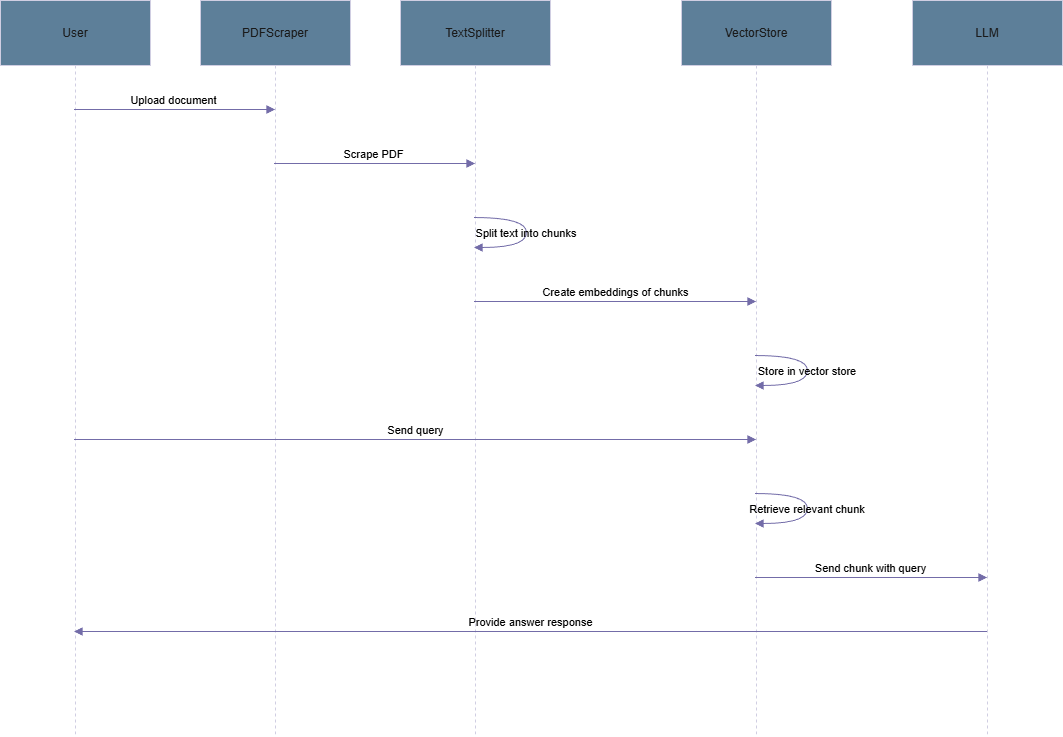

The diagram above was exported from draw.io. Its source (the exported page's mxGraphModel, read from the mxfile embedded in the PNG):
<mxGraphModel dx="2084" dy="1054" grid="1" gridSize="10" guides="1" tooltips="1" connect="1" arrows="1" fold="1" page="1" pageScale="1" pageWidth="850" pageHeight="1100" math="0" shadow="0">
  <root>
    <mxCell id="0" />
    <mxCell id="1" parent="0" />
    <mxCell id="wERCuTUhGCEahfkIJHhi-1" parent="1" style="shape=umlLifeline;perimeter=lifelinePerimeter;whiteSpace=wrap;container=1;dropTarget=0;collapsible=0;recursiveResize=0;outlineConnect=0;portConstraint=eastwest;newEdgeStyle={&quot;edgeStyle&quot;:&quot;elbowEdgeStyle&quot;,&quot;elbow&quot;:&quot;vertical&quot;,&quot;curved&quot;:0,&quot;rounded&quot;:0};size=65;labelBackgroundColor=none;fillColor=#5D7F99;strokeColor=#D0CEE2;fontColor=#1A1A1A;" value="User" vertex="1">
      <mxGeometry height="736" width="150" x="20" y="20" as="geometry" />
    </mxCell>
    <mxCell id="wERCuTUhGCEahfkIJHhi-2" parent="1" style="shape=umlLifeline;perimeter=lifelinePerimeter;whiteSpace=wrap;container=1;dropTarget=0;collapsible=0;recursiveResize=0;outlineConnect=0;portConstraint=eastwest;newEdgeStyle={&quot;edgeStyle&quot;:&quot;elbowEdgeStyle&quot;,&quot;elbow&quot;:&quot;vertical&quot;,&quot;curved&quot;:0,&quot;rounded&quot;:0};size=65;labelBackgroundColor=none;fillColor=#5D7F99;strokeColor=#D0CEE2;fontColor=#1A1A1A;" value="PDFScraper" vertex="1">
      <mxGeometry height="736" width="150" x="220" y="20" as="geometry" />
    </mxCell>
    <mxCell id="wERCuTUhGCEahfkIJHhi-3" parent="1" style="shape=umlLifeline;perimeter=lifelinePerimeter;whiteSpace=wrap;container=1;dropTarget=0;collapsible=0;recursiveResize=0;outlineConnect=0;portConstraint=eastwest;newEdgeStyle={&quot;edgeStyle&quot;:&quot;elbowEdgeStyle&quot;,&quot;elbow&quot;:&quot;vertical&quot;,&quot;curved&quot;:0,&quot;rounded&quot;:0};size=65;labelBackgroundColor=none;fillColor=#5D7F99;strokeColor=#D0CEE2;fontColor=#1A1A1A;" value="TextSplitter" vertex="1">
      <mxGeometry height="736" width="150" x="420" y="20" as="geometry" />
    </mxCell>
    <mxCell id="wERCuTUhGCEahfkIJHhi-4" parent="1" style="shape=umlLifeline;perimeter=lifelinePerimeter;whiteSpace=wrap;container=1;dropTarget=0;collapsible=0;recursiveResize=0;outlineConnect=0;portConstraint=eastwest;newEdgeStyle={&quot;edgeStyle&quot;:&quot;elbowEdgeStyle&quot;,&quot;elbow&quot;:&quot;vertical&quot;,&quot;curved&quot;:0,&quot;rounded&quot;:0};size=65;labelBackgroundColor=none;fillColor=#5D7F99;strokeColor=#D0CEE2;fontColor=#1A1A1A;" value="VectorStore" vertex="1">
      <mxGeometry height="736" width="150" x="701" y="20" as="geometry" />
    </mxCell>
    <mxCell id="wERCuTUhGCEahfkIJHhi-5" parent="1" style="shape=umlLifeline;perimeter=lifelinePerimeter;whiteSpace=wrap;container=1;dropTarget=0;collapsible=0;recursiveResize=0;outlineConnect=0;portConstraint=eastwest;newEdgeStyle={&quot;edgeStyle&quot;:&quot;elbowEdgeStyle&quot;,&quot;elbow&quot;:&quot;vertical&quot;,&quot;curved&quot;:0,&quot;rounded&quot;:0};size=65;labelBackgroundColor=none;fillColor=#5D7F99;strokeColor=#D0CEE2;fontColor=#1A1A1A;" value="LLM" vertex="1">
      <mxGeometry height="736" width="150" x="932" y="20" as="geometry" />
    </mxCell>
    <mxCell id="wERCuTUhGCEahfkIJHhi-6" edge="1" parent="1" source="wERCuTUhGCEahfkIJHhi-1" style="verticalAlign=bottom;edgeStyle=elbowEdgeStyle;elbow=vertical;curved=0;rounded=0;endArrow=block;labelBackgroundColor=none;strokeColor=#736CA8;fontColor=default;" target="wERCuTUhGCEahfkIJHhi-2" value="Upload document">
      <mxGeometry relative="1" as="geometry">
        <Array as="points">
          <mxPoint x="204" y="129" />
        </Array>
      </mxGeometry>
    </mxCell>
    <mxCell id="wERCuTUhGCEahfkIJHhi-7" edge="1" parent="1" source="wERCuTUhGCEahfkIJHhi-2" style="verticalAlign=bottom;edgeStyle=elbowEdgeStyle;elbow=vertical;curved=0;rounded=0;endArrow=block;labelBackgroundColor=none;strokeColor=#736CA8;fontColor=default;" target="wERCuTUhGCEahfkIJHhi-3" value="Scrape PDF">
      <mxGeometry relative="1" as="geometry">
        <Array as="points">
          <mxPoint x="404" y="183" />
        </Array>
      </mxGeometry>
    </mxCell>
    <mxCell id="wERCuTUhGCEahfkIJHhi-8" edge="1" parent="1" source="wERCuTUhGCEahfkIJHhi-3" style="curved=1;endArrow=block;labelBackgroundColor=none;strokeColor=#736CA8;fontColor=default;" target="wERCuTUhGCEahfkIJHhi-3" value="Split text into chunks">
      <mxGeometry relative="1" as="geometry">
        <Array as="points">
          <mxPoint x="546" y="237" />
          <mxPoint x="546" y="267" />
        </Array>
      </mxGeometry>
    </mxCell>
    <mxCell id="wERCuTUhGCEahfkIJHhi-9" edge="1" parent="1" source="wERCuTUhGCEahfkIJHhi-3" style="verticalAlign=bottom;edgeStyle=elbowEdgeStyle;elbow=vertical;curved=0;rounded=0;endArrow=block;labelBackgroundColor=none;strokeColor=#736CA8;fontColor=default;" target="wERCuTUhGCEahfkIJHhi-4" value="Create embeddings of chunks">
      <mxGeometry relative="1" as="geometry">
        <Array as="points">
          <mxPoint x="644" y="321" />
        </Array>
      </mxGeometry>
    </mxCell>
    <mxCell id="wERCuTUhGCEahfkIJHhi-10" edge="1" parent="1" source="wERCuTUhGCEahfkIJHhi-4" style="curved=1;endArrow=block;labelBackgroundColor=none;strokeColor=#736CA8;fontColor=default;" target="wERCuTUhGCEahfkIJHhi-4" value="Store in vector store">
      <mxGeometry relative="1" as="geometry">
        <Array as="points">
          <mxPoint x="827" y="375" />
          <mxPoint x="827" y="405" />
        </Array>
      </mxGeometry>
    </mxCell>
    <mxCell id="wERCuTUhGCEahfkIJHhi-11" edge="1" parent="1" source="wERCuTUhGCEahfkIJHhi-1" style="verticalAlign=bottom;edgeStyle=elbowEdgeStyle;elbow=vertical;curved=0;rounded=0;endArrow=block;labelBackgroundColor=none;strokeColor=#736CA8;fontColor=default;" target="wERCuTUhGCEahfkIJHhi-4" value="Send query">
      <mxGeometry relative="1" as="geometry">
        <Array as="points">
          <mxPoint x="444" y="459" />
        </Array>
      </mxGeometry>
    </mxCell>
    <mxCell id="wERCuTUhGCEahfkIJHhi-12" edge="1" parent="1" source="wERCuTUhGCEahfkIJHhi-4" style="curved=1;endArrow=block;labelBackgroundColor=none;strokeColor=#736CA8;fontColor=default;" target="wERCuTUhGCEahfkIJHhi-4" value="Retrieve relevant chunk">
      <mxGeometry relative="1" as="geometry">
        <Array as="points">
          <mxPoint x="827" y="513" />
          <mxPoint x="827" y="543" />
        </Array>
      </mxGeometry>
    </mxCell>
    <mxCell id="wERCuTUhGCEahfkIJHhi-13" edge="1" parent="1" source="wERCuTUhGCEahfkIJHhi-4" style="verticalAlign=bottom;edgeStyle=elbowEdgeStyle;elbow=vertical;curved=0;rounded=0;endArrow=block;labelBackgroundColor=none;strokeColor=#736CA8;fontColor=default;" target="wERCuTUhGCEahfkIJHhi-5" value="Send chunk with query">
      <mxGeometry relative="1" as="geometry">
        <Array as="points">
          <mxPoint x="900" y="597" />
        </Array>
      </mxGeometry>
    </mxCell>
    <mxCell id="wERCuTUhGCEahfkIJHhi-14" edge="1" parent="1" source="wERCuTUhGCEahfkIJHhi-5" style="verticalAlign=bottom;edgeStyle=elbowEdgeStyle;elbow=vertical;curved=0;rounded=0;endArrow=block;labelBackgroundColor=none;strokeColor=#736CA8;fontColor=default;" target="wERCuTUhGCEahfkIJHhi-1" value="Provide answer response">
      <mxGeometry relative="1" as="geometry">
        <Array as="points">
          <mxPoint x="563" y="651" />
        </Array>
      </mxGeometry>
    </mxCell>
  </root>
</mxGraphModel>